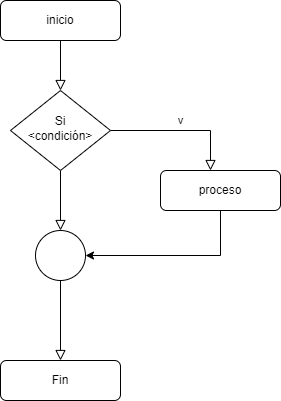

The diagram above was exported from draw.io. Its source (the exported page's mxGraphModel, read from the mxfile embedded in the PNG):
<mxGraphModel dx="1434" dy="758" grid="1" gridSize="10" guides="1" tooltips="1" connect="1" arrows="1" fold="1" page="1" pageScale="1" pageWidth="827" pageHeight="1169" math="0" shadow="0">
  <root>
    <mxCell id="WIyWlLk6GJQsqaUBKTNV-0" />
    <mxCell id="WIyWlLk6GJQsqaUBKTNV-1" parent="WIyWlLk6GJQsqaUBKTNV-0" />
    <mxCell id="WIyWlLk6GJQsqaUBKTNV-2" value="" style="rounded=0;html=1;jettySize=auto;orthogonalLoop=1;fontSize=11;endArrow=block;endFill=0;endSize=8;strokeWidth=1;shadow=0;labelBackgroundColor=none;edgeStyle=orthogonalEdgeStyle;" parent="WIyWlLk6GJQsqaUBKTNV-1" source="WIyWlLk6GJQsqaUBKTNV-3" target="WIyWlLk6GJQsqaUBKTNV-6" edge="1">
      <mxGeometry relative="1" as="geometry" />
    </mxCell>
    <mxCell id="WIyWlLk6GJQsqaUBKTNV-3" value="inicio" style="rounded=1;whiteSpace=wrap;html=1;fontSize=12;glass=0;strokeWidth=1;shadow=0;" parent="WIyWlLk6GJQsqaUBKTNV-1" vertex="1">
      <mxGeometry x="160" y="80" width="120" height="40" as="geometry" />
    </mxCell>
    <mxCell id="WIyWlLk6GJQsqaUBKTNV-4" value="" style="rounded=0;html=1;jettySize=auto;orthogonalLoop=1;fontSize=11;endArrow=block;endFill=0;endSize=8;strokeWidth=1;shadow=0;labelBackgroundColor=none;edgeStyle=orthogonalEdgeStyle;entryX=0.5;entryY=0;entryDx=0;entryDy=0;" parent="WIyWlLk6GJQsqaUBKTNV-1" source="WIyWlLk6GJQsqaUBKTNV-6" target="V5In6J3csDHletJUrOhp-0" edge="1">
      <mxGeometry y="20" relative="1" as="geometry">
        <mxPoint as="offset" />
        <mxPoint x="220" y="290" as="targetPoint" />
      </mxGeometry>
    </mxCell>
    <mxCell id="WIyWlLk6GJQsqaUBKTNV-5" value="v" style="edgeStyle=orthogonalEdgeStyle;rounded=0;html=1;jettySize=auto;orthogonalLoop=1;fontSize=11;endArrow=block;endFill=0;endSize=8;strokeWidth=1;shadow=0;labelBackgroundColor=none;strokeColor=#000000;" parent="WIyWlLk6GJQsqaUBKTNV-1" source="WIyWlLk6GJQsqaUBKTNV-6" target="WIyWlLk6GJQsqaUBKTNV-7" edge="1">
      <mxGeometry y="10" relative="1" as="geometry">
        <mxPoint as="offset" />
        <Array as="points">
          <mxPoint x="370" y="210" />
        </Array>
      </mxGeometry>
    </mxCell>
    <mxCell id="WIyWlLk6GJQsqaUBKTNV-6" value="Si&lt;br&gt;&amp;lt;condición&amp;gt;" style="rhombus;whiteSpace=wrap;html=1;shadow=0;fontFamily=Helvetica;fontSize=12;align=center;strokeWidth=1;spacing=6;spacingTop=-4;" parent="WIyWlLk6GJQsqaUBKTNV-1" vertex="1">
      <mxGeometry x="170" y="170" width="100" height="80" as="geometry" />
    </mxCell>
    <mxCell id="V5In6J3csDHletJUrOhp-1" style="edgeStyle=orthogonalEdgeStyle;rounded=0;orthogonalLoop=1;jettySize=auto;html=1;exitX=0.5;exitY=1;exitDx=0;exitDy=0;entryX=1;entryY=0.5;entryDx=0;entryDy=0;" edge="1" parent="WIyWlLk6GJQsqaUBKTNV-1" source="WIyWlLk6GJQsqaUBKTNV-7" target="V5In6J3csDHletJUrOhp-0">
      <mxGeometry relative="1" as="geometry">
        <mxPoint x="270" y="360" as="targetPoint" />
        <Array as="points">
          <mxPoint x="380" y="335" />
        </Array>
      </mxGeometry>
    </mxCell>
    <mxCell id="WIyWlLk6GJQsqaUBKTNV-7" value="proceso" style="rounded=1;whiteSpace=wrap;html=1;fontSize=12;glass=0;strokeWidth=1;shadow=0;" parent="WIyWlLk6GJQsqaUBKTNV-1" vertex="1">
      <mxGeometry x="320" y="250" width="120" height="40" as="geometry" />
    </mxCell>
    <mxCell id="WIyWlLk6GJQsqaUBKTNV-8" value="" style="rounded=0;html=1;jettySize=auto;orthogonalLoop=1;fontSize=11;endArrow=block;endFill=0;endSize=8;strokeWidth=1;shadow=0;labelBackgroundColor=none;edgeStyle=orthogonalEdgeStyle;exitX=0.5;exitY=1;exitDx=0;exitDy=0;" parent="WIyWlLk6GJQsqaUBKTNV-1" source="V5In6J3csDHletJUrOhp-0" target="WIyWlLk6GJQsqaUBKTNV-11" edge="1">
      <mxGeometry x="0.3333" y="20" relative="1" as="geometry">
        <mxPoint as="offset" />
        <mxPoint x="220" y="370" as="sourcePoint" />
      </mxGeometry>
    </mxCell>
    <mxCell id="WIyWlLk6GJQsqaUBKTNV-11" value="Fin" style="rounded=1;whiteSpace=wrap;html=1;fontSize=12;glass=0;strokeWidth=1;shadow=0;" parent="WIyWlLk6GJQsqaUBKTNV-1" vertex="1">
      <mxGeometry x="160" y="440" width="120" height="40" as="geometry" />
    </mxCell>
    <mxCell id="V5In6J3csDHletJUrOhp-0" value="" style="ellipse;whiteSpace=wrap;html=1;aspect=fixed;" vertex="1" parent="WIyWlLk6GJQsqaUBKTNV-1">
      <mxGeometry x="195" y="310" width="50" height="50" as="geometry" />
    </mxCell>
  </root>
</mxGraphModel>